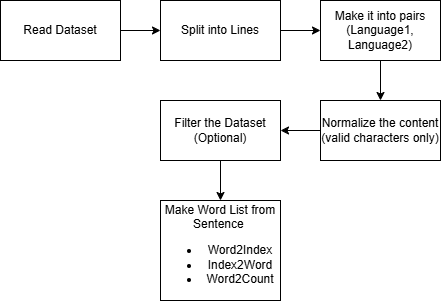

The diagram above was exported from draw.io. Its source (the exported page's mxGraphModel, read from the mxfile embedded in the PNG):
<mxGraphModel dx="620" dy="600" grid="1" gridSize="10" guides="1" tooltips="1" connect="1" arrows="1" fold="1" page="1" pageScale="1" pageWidth="850" pageHeight="1100" math="0" shadow="0">
  <root>
    <mxCell id="0" />
    <mxCell id="1" parent="0" />
    <mxCell id="bWxWW-3U0bzf6VgwuK3g-3" edge="1" parent="1" source="bWxWW-3U0bzf6VgwuK3g-1" style="edgeStyle=orthogonalEdgeStyle;rounded=0;orthogonalLoop=1;jettySize=auto;html=1;" target="bWxWW-3U0bzf6VgwuK3g-2" value="">
      <mxGeometry relative="1" as="geometry" />
    </mxCell>
    <mxCell id="bWxWW-3U0bzf6VgwuK3g-1" parent="1" style="rounded=0;whiteSpace=wrap;html=1;" value="Read Dataset" vertex="1">
      <mxGeometry height="60" width="120" x="80" y="220" as="geometry" />
    </mxCell>
    <mxCell id="bWxWW-3U0bzf6VgwuK3g-6" edge="1" parent="1" source="bWxWW-3U0bzf6VgwuK3g-2" style="edgeStyle=orthogonalEdgeStyle;rounded=0;orthogonalLoop=1;jettySize=auto;html=1;" target="bWxWW-3U0bzf6VgwuK3g-5" value="">
      <mxGeometry relative="1" as="geometry" />
    </mxCell>
    <mxCell id="bWxWW-3U0bzf6VgwuK3g-2" parent="1" style="rounded=0;whiteSpace=wrap;html=1;" value="Split into Lines" vertex="1">
      <mxGeometry height="60" width="120" x="240" y="220" as="geometry" />
    </mxCell>
    <mxCell id="bWxWW-3U0bzf6VgwuK3g-10" edge="1" parent="1" source="bWxWW-3U0bzf6VgwuK3g-5" style="edgeStyle=orthogonalEdgeStyle;rounded=0;orthogonalLoop=1;jettySize=auto;html=1;" target="bWxWW-3U0bzf6VgwuK3g-9" value="">
      <mxGeometry relative="1" as="geometry" />
    </mxCell>
    <mxCell id="bWxWW-3U0bzf6VgwuK3g-5" parent="1" style="rounded=0;whiteSpace=wrap;html=1;" value="Make it into pairs&lt;div&gt;(Language1, Language2)&lt;/div&gt;" vertex="1">
      <mxGeometry height="60" width="120" x="400" y="220" as="geometry" />
    </mxCell>
    <mxCell id="bWxWW-3U0bzf6VgwuK3g-12" edge="1" parent="1" source="bWxWW-3U0bzf6VgwuK3g-9" style="edgeStyle=orthogonalEdgeStyle;rounded=0;orthogonalLoop=1;jettySize=auto;html=1;" target="bWxWW-3U0bzf6VgwuK3g-11" value="">
      <mxGeometry relative="1" as="geometry" />
    </mxCell>
    <mxCell id="bWxWW-3U0bzf6VgwuK3g-9" parent="1" style="rounded=0;whiteSpace=wrap;html=1;" value="Normalize the content&lt;div&gt;(valid&amp;nbsp;&lt;span style=&quot;background-color: transparent; color: light-dark(rgb(0, 0, 0), rgb(255, 255, 255));&quot;&gt;characters only)&lt;/span&gt;&lt;/div&gt;" vertex="1">
      <mxGeometry height="60" width="120" x="400" y="320" as="geometry" />
    </mxCell>
    <mxCell id="bWxWW-3U0bzf6VgwuK3g-14" edge="1" parent="1" source="bWxWW-3U0bzf6VgwuK3g-11" style="edgeStyle=orthogonalEdgeStyle;rounded=0;orthogonalLoop=1;jettySize=auto;html=1;" target="bWxWW-3U0bzf6VgwuK3g-13" value="">
      <mxGeometry relative="1" as="geometry" />
    </mxCell>
    <mxCell id="bWxWW-3U0bzf6VgwuK3g-11" parent="1" style="whiteSpace=wrap;html=1;rounded=0;" value="Filter the Dataset&lt;div&gt;(Optional)&lt;/div&gt;" vertex="1">
      <mxGeometry height="60" width="120" x="240" y="320" as="geometry" />
    </mxCell>
    <mxCell id="bWxWW-3U0bzf6VgwuK3g-13" parent="1" style="whiteSpace=wrap;html=1;rounded=0;" value="Make Word List from Sentence&amp;nbsp;&lt;div&gt;&lt;ul&gt;&lt;li&gt;Word2Index&lt;/li&gt;&lt;li&gt;Index2Word&lt;/li&gt;&lt;li&gt;Word2Count&lt;/li&gt;&lt;/ul&gt;&lt;/div&gt;" vertex="1">
      <mxGeometry height="100" width="120" x="240" y="420" as="geometry" />
    </mxCell>
  </root>
</mxGraphModel>